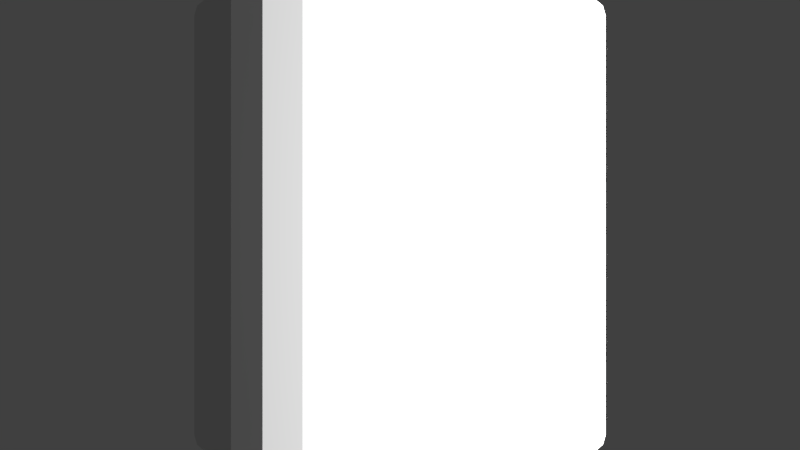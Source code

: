 # Source: TestCase8.blend  (saved by Blender 2.76.0; exported with 4.5.12 LTS)
import bpy
from mathutils import Matrix  # noqa: F401  (used for matrix-valued properties, if any)

bpy.ops.wm.read_factory_settings(use_empty=True)
scene = bpy.context.scene
scene.name = 'Scene'

# ---- collections
col_collection_1 = bpy.data.collections.new('Collection 1'); scene.collection.children.link(col_collection_1)

# ---- materials (node trees are filled in below, after node groups)
mat_material = bpy.data.materials.new('Material')
mat_material.alpha_threshold = 0.0
mat_material.use_transparent_shadow = False
mat_material.specular_color = (0.477, 0.477, 0.477)
mat_material.roughness = 0.5

# ---- material node trees

# ---- world
world_world = bpy.data.worlds.new('World'); scene.world = world_world
world_world.color = (0.05088, 0.05088, 0.05088)
world_world.use_sun_shadow = False
world_world.sun_shadow_jitter_overblur = 0.0
world_world.cycles.sampling_method = 'MANUAL'
world_world.cycles.sample_map_resolution = 256

# ---- cameras
cam_camera = bpy.data.cameras.new('Camera')
cam_camera.clip_end = 100.0
cam_camera.lens = 35.0
cam_camera.sensor_width = 32.0
cam_camera.sensor_height = 18.0
cam_camera.ortho_scale = 7.314
cam_camera.dof.focus_distance = 0.0
cam_camera.dof.aperture_fstop = 128.0

# ---- lights
light_area = bpy.data.lights.new('Area', 'AREA')
light_area.transmission_factor = 0.0
light_area.energy = 3142.0
light_area.shadow_buffer_clip_start = 0.5
light_area.shadow_soft_size = 1.0
light_area.shadow_maximum_resolution = 0.006
light_area.use_absolute_resolution = True
light_area.size = 1.0
light_area.size_y = 0.1
light_area.cycles.use_multiple_importance_sampling = False

# ---- meshes
me_cylinder = bpy.data.meshes.new('Cylinder')
me_cylinder.from_pydata([(0.0, 1.0, -1.0), (0.0, 1.0, 1.0), (0.1951, 0.9808, -1.0), (0.1951, 0.9808, 1.0), (0.3827, 0.9239, -1.0), (0.3827, 0.9239, 1.0), (0.5556, 0.8315, -1.0), (0.5556, 0.8315, 1.0), (0.7071, 0.7071, -1.0), (0.7071, 0.7071, 1.0), (0.8315, 0.5556, -1.0), (0.8315, 0.5556, 1.0), (0.9239, 0.3827, -1.0), (0.9239, 0.3827, 1.0), (0.9808, 0.1951, -1.0), (0.9808, 0.1951, 1.0), (1.0, 7.55e-08, -1.0), (1.0, 7.55e-08, 1.0), (0.9808, -0.1951, -1.0), (0.9808, -0.1951, 1.0), (0.9239, -0.3827, -1.0), (0.9239, -0.3827, 1.0), (0.8315, -0.5556, -1.0), (0.8315, -0.5556, 1.0), (0.7071, -0.7071, -1.0), (0.7071, -0.7071, 1.0), (0.5556, -0.8315, -1.0), (0.5556, -0.8315, 1.0), (0.3827, -0.9239, -1.0), (0.3827, -0.9239, 1.0), (0.1951, -0.9808, -1.0), (0.1951, -0.9808, 1.0), (-3.258e-07, -1.0, -1.0), (-3.258e-07, -1.0, 1.0), (-0.1951, -0.9808, -1.0), (-0.1951, -0.9808, 1.0), (-0.3827, -0.9239, -1.0), (-0.3827, -0.9239, 1.0), (-0.5556, -0.8315, -1.0), (-0.5556, -0.8315, 1.0), (-0.7071, -0.7071, -1.0), (-0.7071, -0.7071, 1.0), (-0.8315, -0.5556, -1.0), (-0.8315, -0.5556, 1.0), (-0.9239, -0.3827, -1.0), (-0.9239, -0.3827, 1.0), (-0.9808, -0.1951, -1.0), (-0.9808, -0.1951, 1.0), (-1.0, 9.656e-07, -1.0), (-1.0, 9.656e-07, 1.0), (-0.9808, 0.1951, -1.0), (-0.9808, 0.1951, 1.0), (-0.9239, 0.3827, -1.0), (-0.9239, 0.3827, 1.0), (-0.8315, 0.5556, -1.0), (-0.8315, 0.5556, 1.0), (-0.7071, 0.7071, -1.0), (-0.7071, 0.7071, 1.0), (-0.5556, 0.8315, -1.0), (-0.5556, 0.8315, 1.0), (-0.3827, 0.9239, -1.0), (-0.3827, 0.9239, 1.0), (-0.1951, 0.9808, -1.0), (-0.1951, 0.9808, 1.0)], [], [(0, 1, 3, 2), (2, 3, 5, 4), (4, 5, 7, 6), (6, 7, 9, 8), (8, 9, 11, 10), (10, 11, 13, 12), (12, 13, 15, 14), (14, 15, 17, 16), (16, 17, 19, 18), (18, 19, 21, 20), (20, 21, 23, 22), (22, 23, 25, 24), (24, 25, 27, 26), (26, 27, 29, 28), (28, 29, 31, 30), (30, 31, 33, 32), (32, 33, 35, 34), (34, 35, 37, 36), (36, 37, 39, 38), (38, 39, 41, 40), (40, 41, 43, 42), (42, 43, 45, 44), (44, 45, 47, 46), (46, 47, 49, 48), (48, 49, 51, 50), (50, 51, 53, 52), (52, 53, 55, 54), (54, 55, 57, 56), (56, 57, 59, 58), (58, 59, 61, 60), (3, 1, 63, 61, 59, 57, 55, 53, 51, 49, 47, 45, 43, 41, 39, 37, 35, 33, 31, 29, 27, 25, 23, 21, 19, 17, 15, 13, 11, 9, 7, 5), (62, 63, 1, 0), (60, 61, 63, 62), (0, 2, 4, 6, 8, 10, 12, 14, 16, 18, 20, 22, 24, 26, 28, 30, 32, 34, 36, 38, 40, 42, 44, 46, 48, 50, 52, 54, 56, 58, 60, 62)])
me_cylinder.materials.append(mat_material)
me_cylinder.use_remesh_preserve_volume = False
me_cylinder.use_remesh_preserve_attributes = False
me_cylinder.use_mirror_vertex_groups = False
me_cylinder.update()

# ---- objects
ob_area = bpy.data.objects.new('Area', light_area)
ob_cylinder = bpy.data.objects.new('Cylinder', me_cylinder)
ob_camera = bpy.data.objects.new('Camera', cam_camera)

# ---- transforms, parenting, visibility, modifiers, constraints
ob_area.location = (6.0, -6.0, 0.0)
ob_area.rotation_euler = (1.571, -0.0, 0.7854)
ob_area.lineart.crease_threshold = 0.0
ob_cylinder.location = (0.0, 0.0, 0.0)
ob_cylinder.lineart.crease_threshold = 0.0
ob_camera.location = (0.0, -4.368, 7.132e-08)
ob_camera.rotation_euler = (1.571, -0.0, 0.0)
ob_camera.lock_rotations_4d = False
ob_camera.empty_display_type = 'ARROWS'
ob_camera.color = (0.0, 0.0, 0.0, 0.0)
ob_camera.display_type = 'WIRE'
ob_camera.lineart.crease_threshold = 0.0

# ---- collection membership
col_collection_1.objects.link(ob_area)
col_collection_1.objects.link(ob_cylinder)
col_collection_1.objects.link(ob_camera)

# ---- scene / render settings (as saved in the file)
scene.camera = ob_camera
scene.frame_start = 1; scene.frame_end = 250; scene.frame_set(1)
scene.render.engine = 'BLENDER_EEVEE_NEXT'
scene.render.resolution_percentage = 50
scene.render.dither_intensity = 0.0
scene.cycles.use_denoising = False
scene.cycles.samples = 10
scene.cycles.sampling_pattern = 'TABULATED_SOBOL'
scene.cycles.light_sampling_threshold = 0.0
scene.cycles.use_adaptive_sampling = False
scene.cycles.use_light_tree = False
scene.cycles.blur_glossy = 0.0
scene.cycles.pixel_filter_type = 'GAUSSIAN'
scene.cycles.sample_clamp_indirect = 0.0
scene.view_settings.view_transform = 'Standard'
bpy.context.view_layer.update()

